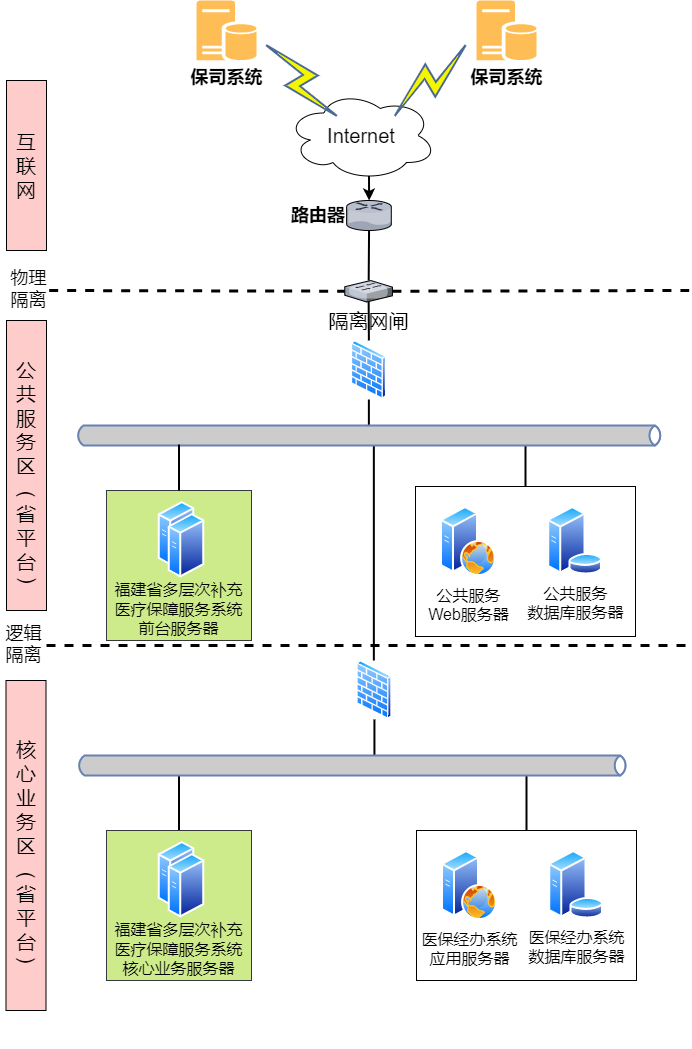

The diagram above was exported from draw.io. Its source (the exported page's mxGraphModel, read from the mxfile embedded in the PNG):
<mxGraphModel dx="1167" dy="1959" grid="1" gridSize="10" guides="1" tooltips="1" connect="1" arrows="1" fold="1" page="1" pageScale="1" pageWidth="827" pageHeight="1169" math="0" shadow="0">
  <root>
    <mxCell id="0" />
    <mxCell id="1" parent="0" />
    <mxCell id="5" value="" style="endArrow=none;dashed=1;html=1;strokeWidth=3;" edge="1" parent="1">
      <mxGeometry width="50" height="50" relative="1" as="geometry">
        <mxPoint x="140" y="585" as="sourcePoint" />
        <mxPoint x="780" y="585" as="targetPoint" />
      </mxGeometry>
    </mxCell>
    <mxCell id="8" value="逻辑&lt;br style=&quot;font-size: 18px;&quot;&gt;隔离" style="edgeLabel;html=1;align=center;verticalAlign=middle;resizable=0;points=[];fontSize=18;fontColor=#000000;labelBackgroundColor=none;" vertex="1" connectable="0" parent="5">
      <mxGeometry x="-0.7719" relative="1" as="geometry">
        <mxPoint x="-97" y="-2" as="offset" />
      </mxGeometry>
    </mxCell>
    <mxCell id="7" value="互联网" style="rounded=0;whiteSpace=wrap;html=1;labelBackgroundColor=none;fontSize=20;fillColor=#FFCCCC;strokeColor=#000000;fontColor=#000000;" vertex="1" parent="1">
      <mxGeometry x="100" y="20" width="40" height="170" as="geometry" />
    </mxCell>
    <mxCell id="22" style="edgeStyle=none;html=1;exitX=0.55;exitY=0.95;exitDx=0;exitDy=0;exitPerimeter=0;fontSize=20;fontColor=#000000;strokeWidth=2;" edge="1" parent="1" source="11" target="21">
      <mxGeometry relative="1" as="geometry" />
    </mxCell>
    <mxCell id="11" value="Internet" style="ellipse;shape=cloud;whiteSpace=wrap;html=1;labelBackgroundColor=none;fontSize=20;fontColor=#000000;strokeColor=#000000;fillColor=#FFFFFF;" vertex="1" parent="1">
      <mxGeometry x="380" y="30" width="150" height="90" as="geometry" />
    </mxCell>
    <mxCell id="16" value="保司系统" style="sketch=0;pointerEvents=1;shadow=0;dashed=0;html=1;strokeColor=none;labelPosition=center;verticalLabelPosition=bottom;verticalAlign=top;align=center;fillColor=#FEBD55;shape=mxgraph.mscae.enterprise.database_server;labelBackgroundColor=none;fontSize=18;fontColor=#000000;fontStyle=1" vertex="1" parent="1">
      <mxGeometry x="290" y="-60" width="60" height="60" as="geometry" />
    </mxCell>
    <mxCell id="17" value="保司系统" style="sketch=0;pointerEvents=1;shadow=0;dashed=0;html=1;strokeColor=none;labelPosition=center;verticalLabelPosition=bottom;verticalAlign=top;align=center;fillColor=#FEBD55;shape=mxgraph.mscae.enterprise.database_server;labelBackgroundColor=none;fontSize=18;fontColor=#000000;fontStyle=1" vertex="1" parent="1">
      <mxGeometry x="570" y="-60" width="60" height="60" as="geometry" />
    </mxCell>
    <mxCell id="19" value="" style="fontColor=#0066CC;verticalAlign=top;verticalLabelPosition=bottom;labelPosition=center;align=center;html=1;outlineConnect=0;fillColor=#F5F500;strokeColor=#4A6A94;gradientColor=none;gradientDirection=north;strokeWidth=2;shape=mxgraph.networks.comm_link;labelBackgroundColor=none;fontSize=20;rotation=-45;" vertex="1" parent="1">
      <mxGeometry x="380" y="-30" width="30" height="100" as="geometry" />
    </mxCell>
    <mxCell id="20" value="" style="fontColor=#0066CC;verticalAlign=top;verticalLabelPosition=bottom;labelPosition=center;align=center;html=1;outlineConnect=0;fillColor=#F5F500;strokeColor=#4A6A94;gradientColor=none;gradientDirection=north;strokeWidth=2;shape=mxgraph.networks.comm_link;labelBackgroundColor=none;fontSize=20;rotation=45;" vertex="1" parent="1">
      <mxGeometry x="508.67" y="-30" width="30" height="100" as="geometry" />
    </mxCell>
    <mxCell id="69" style="edgeStyle=none;html=1;fontSize=20;fontColor=#000000;endArrow=none;endFill=0;strokeWidth=2;" edge="1" parent="1" source="21" target="33">
      <mxGeometry relative="1" as="geometry" />
    </mxCell>
    <mxCell id="21" value="路由器" style="verticalLabelPosition=middle;sketch=0;aspect=fixed;html=1;verticalAlign=middle;strokeColor=none;align=right;outlineConnect=0;shape=mxgraph.citrix.router;labelBackgroundColor=none;fontSize=18;fontColor=#000000;fillColor=#F5F500;labelPosition=left;fontStyle=1" vertex="1" parent="1">
      <mxGeometry x="440.07" y="140" width="45.2" height="30" as="geometry" />
    </mxCell>
    <mxCell id="47" style="edgeStyle=none;html=1;fontSize=20;fontColor=#000000;endArrow=none;endFill=0;strokeWidth=2;" edge="1" parent="1" source="24" target="46">
      <mxGeometry relative="1" as="geometry" />
    </mxCell>
    <mxCell id="24" value="" style="aspect=fixed;perimeter=ellipsePerimeter;html=1;align=center;shadow=0;dashed=0;spacingTop=3;image;image=img/lib/active_directory/firewall.svg;labelBackgroundColor=none;fontSize=20;fontColor=#000000;strokeColor=#4A6A94;fillColor=#F5F500;" vertex="1" parent="1">
      <mxGeometry x="444.38" y="280" width="36" height="59.02" as="geometry" />
    </mxCell>
    <mxCell id="29" value="" style="group" vertex="1" connectable="0" parent="1">
      <mxGeometry x="99.5" y="260" width="40.5" height="290" as="geometry" />
    </mxCell>
    <mxCell id="26" value="公共服务&lt;br&gt;区&lt;br&gt;&lt;br&gt;省平台" style="rounded=0;whiteSpace=wrap;html=1;labelBackgroundColor=none;fontSize=20;fillColor=#FFCCCC;strokeColor=#000000;fontColor=#000000;" vertex="1" parent="29">
      <mxGeometry x="0.5" width="40" height="290" as="geometry" />
    </mxCell>
    <mxCell id="27" value="(" style="text;html=1;strokeColor=none;fillColor=none;align=center;verticalAlign=middle;whiteSpace=wrap;rounded=0;labelBackgroundColor=none;fontSize=20;fontColor=#000000;rotation=90;" vertex="1" parent="29">
      <mxGeometry x="12.5" y="153.84" width="20" height="40.6" as="geometry" />
    </mxCell>
    <mxCell id="28" value="(" style="text;html=1;strokeColor=none;fillColor=none;align=center;verticalAlign=middle;whiteSpace=wrap;rounded=0;labelBackgroundColor=none;fontSize=20;fontColor=#000000;rotation=-90;" vertex="1" parent="29">
      <mxGeometry x="8.25" y="240.8181818181818" width="20" height="40.6" as="geometry" />
    </mxCell>
    <mxCell id="30" value="" style="endArrow=none;dashed=1;html=1;strokeWidth=3;startArrow=none;" edge="1" parent="1" source="33">
      <mxGeometry width="50" height="50" relative="1" as="geometry">
        <mxPoint x="142.67" y="230" as="sourcePoint" />
        <mxPoint x="782.67" y="230" as="targetPoint" />
      </mxGeometry>
    </mxCell>
    <mxCell id="45" style="edgeStyle=none;html=1;fontSize=20;fontColor=#000000;endArrow=none;endFill=0;strokeWidth=2;" edge="1" parent="1" source="34" target="44">
      <mxGeometry relative="1" as="geometry" />
    </mxCell>
    <mxCell id="34" value="" style="aspect=fixed;perimeter=ellipsePerimeter;html=1;align=center;shadow=0;dashed=0;spacingTop=3;image;image=img/lib/active_directory/firewall.svg;labelBackgroundColor=none;fontSize=20;fontColor=#000000;strokeColor=#4A6A94;fillColor=#F5F500;" vertex="1" parent="1">
      <mxGeometry x="449.93" y="600" width="36" height="59.02" as="geometry" />
    </mxCell>
    <mxCell id="36" value="核心业务区&lt;br&gt;&lt;br&gt;省平台" style="rounded=0;whiteSpace=wrap;html=1;labelBackgroundColor=none;fontSize=20;fillColor=#FFCCCC;strokeColor=#000000;fontColor=#000000;" vertex="1" parent="1">
      <mxGeometry x="99.5" y="620" width="40" height="330" as="geometry" />
    </mxCell>
    <mxCell id="41" value="(" style="text;html=1;strokeColor=none;fillColor=none;align=center;verticalAlign=middle;whiteSpace=wrap;rounded=0;labelBackgroundColor=none;fontSize=20;fontColor=#000000;rotation=-90;" vertex="1" parent="1">
      <mxGeometry x="107.5" y="878" width="20" height="46.2" as="geometry" />
    </mxCell>
    <mxCell id="42" value="(" style="text;html=1;strokeColor=none;fillColor=none;align=center;verticalAlign=middle;whiteSpace=wrap;rounded=0;labelBackgroundColor=none;fontSize=20;fontColor=#000000;rotation=90;" vertex="1" parent="1">
      <mxGeometry x="112" y="792" width="20" height="46.2" as="geometry" />
    </mxCell>
    <mxCell id="105" style="edgeStyle=none;html=1;entryX=0.5;entryY=0;entryDx=0;entryDy=0;fontSize=16;fontColor=#000000;endArrow=none;endFill=0;strokeWidth=2;" edge="1" parent="1" source="44" target="89">
      <mxGeometry relative="1" as="geometry" />
    </mxCell>
    <mxCell id="112" style="edgeStyle=none;html=1;entryX=0.5;entryY=0;entryDx=0;entryDy=0;fontSize=16;fontColor=#000000;endArrow=none;endFill=0;strokeWidth=2;" edge="1" parent="1" source="44" target="107">
      <mxGeometry relative="1" as="geometry" />
    </mxCell>
    <mxCell id="44" value="" style="html=1;outlineConnect=0;fillColor=#CCCCCC;strokeColor=#6881B3;gradientColor=none;gradientDirection=north;strokeWidth=2;shape=mxgraph.networks.bus;gradientColor=none;gradientDirection=north;fontColor=#ffffff;perimeter=backbonePerimeter;backboneSize=20;labelBackgroundColor=none;fontSize=20;" vertex="1" parent="1">
      <mxGeometry x="170" y="690" width="551.6" height="30" as="geometry" />
    </mxCell>
    <mxCell id="71" style="edgeStyle=none;html=1;fontSize=20;fontColor=#000000;endArrow=none;endFill=0;strokeWidth=2;" edge="1" parent="1" source="46" target="34">
      <mxGeometry relative="1" as="geometry" />
    </mxCell>
    <mxCell id="104" style="edgeStyle=none;html=1;entryX=0.5;entryY=0;entryDx=0;entryDy=0;fontSize=16;fontColor=#000000;endArrow=none;endFill=0;strokeWidth=2;" edge="1" parent="1" source="46" target="98">
      <mxGeometry relative="1" as="geometry" />
    </mxCell>
    <mxCell id="46" value="" style="html=1;outlineConnect=0;fillColor=#CCCCCC;strokeColor=#6881B3;gradientColor=none;gradientDirection=north;strokeWidth=2;shape=mxgraph.networks.bus;gradientColor=none;gradientDirection=north;fontColor=#ffffff;perimeter=backbonePerimeter;backboneSize=20;labelBackgroundColor=none;fontSize=20;" vertex="1" parent="1">
      <mxGeometry x="168.99999999999997" y="360" width="587.33" height="30" as="geometry" />
    </mxCell>
    <mxCell id="70" style="edgeStyle=none;html=1;fontSize=20;fontColor=#000000;endArrow=none;endFill=0;strokeWidth=2;" edge="1" parent="1" source="33" target="24">
      <mxGeometry relative="1" as="geometry" />
    </mxCell>
    <mxCell id="33" value="隔离网闸" style="verticalLabelPosition=bottom;sketch=0;aspect=fixed;html=1;verticalAlign=top;strokeColor=none;align=center;outlineConnect=0;shape=mxgraph.citrix.switch;labelBackgroundColor=none;fontSize=20;fontColor=#000000;fillColor=#F5F500;" vertex="1" parent="1">
      <mxGeometry x="438.27" y="220" width="47.66" height="21.5" as="geometry" />
    </mxCell>
    <mxCell id="67" value="" style="endArrow=none;dashed=1;html=1;strokeWidth=3;" edge="1" parent="1" target="33">
      <mxGeometry width="50" height="50" relative="1" as="geometry">
        <mxPoint x="142.67000000000007" y="230" as="sourcePoint" />
        <mxPoint x="782.6700000000001" y="230" as="targetPoint" />
      </mxGeometry>
    </mxCell>
    <mxCell id="68" value="物理&lt;br style=&quot;font-size: 18px;&quot;&gt;隔离" style="edgeLabel;html=1;align=center;verticalAlign=middle;resizable=0;points=[];fontSize=18;fontColor=#000000;labelBackgroundColor=none;" vertex="1" connectable="0" parent="67">
      <mxGeometry x="-0.7719" relative="1" as="geometry">
        <mxPoint x="-55" y="-2" as="offset" />
      </mxGeometry>
    </mxCell>
    <mxCell id="82" value="" style="group;labelBackgroundColor=none;fillColor=#60a917;fontColor=#000000;strokeColor=#2D7600;" vertex="1" connectable="0" parent="1">
      <mxGeometry x="200" y="430" width="145" height="150" as="geometry" />
    </mxCell>
    <mxCell id="83" value="&lt;font color=&quot;#000000&quot;&gt;福建省多层次补充医疗保障服务系统&lt;br style=&quot;font-size: 16px&quot;&gt;前台服务器&lt;/font&gt;" style="rounded=0;whiteSpace=wrap;html=1;labelBackgroundColor=none;fontSize=16;strokeColor=#36393d;fillColor=#cdeb8b;verticalAlign=bottom;" vertex="1" parent="82">
      <mxGeometry width="145" height="150" as="geometry" />
    </mxCell>
    <mxCell id="84" value="&#10;&#10;&lt;span style=&quot;color: rgba(0, 0, 0, 0); font-family: monospace; font-size: 0px; font-style: normal; font-weight: 400; letter-spacing: normal; text-indent: 0px; text-transform: none; word-spacing: 0px; background-color: rgb(42, 42, 42); display: inline; float: none;&quot;&gt;&amp;nbsp;&lt;/span&gt;&#10;&#10;" style="aspect=fixed;perimeter=ellipsePerimeter;html=1;align=center;shadow=0;dashed=0;spacingTop=3;image;image=img/lib/active_directory/generic_server.svg;labelBackgroundColor=none;fontSize=20;fontColor=#000000;strokeColor=#4A6A94;fillColor=#F5F500;" vertex="1" parent="82">
      <mxGeometry x="51.799999999999955" y="10.66235864297248" width="36.4" height="65" as="geometry" />
    </mxCell>
    <mxCell id="85" value="&#10;&#10;&lt;span style=&quot;color: rgba(0, 0, 0, 0); font-family: monospace; font-size: 0px; font-style: normal; font-weight: 400; letter-spacing: normal; text-indent: 0px; text-transform: none; word-spacing: 0px; background-color: rgb(42, 42, 42); display: inline; float: none;&quot;&gt;&amp;nbsp;&lt;/span&gt;&#10;&#10;" style="aspect=fixed;perimeter=ellipsePerimeter;html=1;align=center;shadow=0;dashed=0;spacingTop=3;image;image=img/lib/active_directory/generic_server.svg;labelBackgroundColor=none;fontSize=20;fontColor=#000000;strokeColor=#4A6A94;fillColor=#F5F500;" vertex="1" parent="82">
      <mxGeometry x="61.799999999999955" y="22.778675282713994" width="36.4" height="65" as="geometry" />
    </mxCell>
    <mxCell id="87" style="edgeStyle=none;html=1;exitX=0.5;exitY=0;exitDx=0;exitDy=0;fontSize=16;fontColor=#000000;endArrow=none;endFill=0;strokeWidth=2;" edge="1" parent="1" source="83" target="46">
      <mxGeometry relative="1" as="geometry" />
    </mxCell>
    <mxCell id="88" value="" style="group;labelBackgroundColor=none;fillColor=#cdeb8b;strokeColor=#36393d;" vertex="1" connectable="0" parent="1">
      <mxGeometry x="200" y="770" width="145" height="150" as="geometry" />
    </mxCell>
    <mxCell id="89" value="&lt;font color=&quot;#000000&quot;&gt;福建省多层次补充医疗保障服务系统&lt;br style=&quot;font-size: 16px&quot;&gt;核心业务服务器&lt;/font&gt;" style="rounded=0;whiteSpace=wrap;html=1;labelBackgroundColor=none;fontSize=16;strokeColor=#36393d;fillColor=#cdeb8b;verticalAlign=bottom;" vertex="1" parent="88">
      <mxGeometry width="145" height="150" as="geometry" />
    </mxCell>
    <mxCell id="90" value="&#10;&#10;&lt;span style=&quot;color: rgba(0, 0, 0, 0); font-family: monospace; font-size: 0px; font-style: normal; font-weight: 400; letter-spacing: normal; text-indent: 0px; text-transform: none; word-spacing: 0px; background-color: rgb(42, 42, 42); display: inline; float: none;&quot;&gt;&amp;nbsp;&lt;/span&gt;&#10;&#10;" style="aspect=fixed;perimeter=ellipsePerimeter;html=1;align=center;shadow=0;dashed=0;spacingTop=3;image;image=img/lib/active_directory/generic_server.svg;labelBackgroundColor=none;fontSize=20;fontColor=#000000;strokeColor=#4A6A94;fillColor=#F5F500;" vertex="1" parent="88">
      <mxGeometry x="51.799999999999955" y="10.66235864297248" width="36.4" height="65" as="geometry" />
    </mxCell>
    <mxCell id="91" value="&#10;&#10;&lt;span style=&quot;color: rgba(0, 0, 0, 0); font-family: monospace; font-size: 0px; font-style: normal; font-weight: 400; letter-spacing: normal; text-indent: 0px; text-transform: none; word-spacing: 0px; background-color: rgb(42, 42, 42); display: inline; float: none;&quot;&gt;&amp;nbsp;&lt;/span&gt;&#10;&#10;" style="aspect=fixed;perimeter=ellipsePerimeter;html=1;align=center;shadow=0;dashed=0;spacingTop=3;image;image=img/lib/active_directory/generic_server.svg;labelBackgroundColor=none;fontSize=20;fontColor=#000000;strokeColor=#4A6A94;fillColor=#F5F500;" vertex="1" parent="88">
      <mxGeometry x="61.799999999999955" y="22.778675282713994" width="36.4" height="65" as="geometry" />
    </mxCell>
    <mxCell id="103" value="" style="group" vertex="1" connectable="0" parent="1">
      <mxGeometry x="509" y="426" width="220" height="150" as="geometry" />
    </mxCell>
    <mxCell id="98" value="" style="rounded=0;whiteSpace=wrap;html=1;labelBackgroundColor=none;fontSize=16;fontColor=#000000;strokeColor=#000000;fillColor=#FFFFFF;" vertex="1" parent="103">
      <mxGeometry width="220" height="150" as="geometry" />
    </mxCell>
    <mxCell id="93" value="公共服务&lt;br&gt;Web服务器" style="aspect=fixed;perimeter=ellipsePerimeter;html=1;align=center;shadow=0;dashed=0;spacingTop=3;image;image=img/lib/active_directory/web_server.svg;labelBackgroundColor=none;fontSize=16;fontColor=#000000;strokeColor=#4A6A94;fillColor=#FFCCCC;" vertex="1" parent="103">
      <mxGeometry x="25" y="20" width="56" height="70" as="geometry" />
    </mxCell>
    <mxCell id="99" value="公共服务&lt;br&gt;数据库服务器" style="aspect=fixed;perimeter=ellipsePerimeter;html=1;align=center;shadow=0;dashed=0;spacingTop=3;image;image=img/lib/active_directory/database_server.svg;labelBackgroundColor=none;fontSize=16;fontColor=#000000;strokeColor=#000000;fillColor=#FFFFFF;" vertex="1" parent="103">
      <mxGeometry x="131.60000000000002" y="20" width="56" height="68.29" as="geometry" />
    </mxCell>
    <mxCell id="106" value="" style="group" vertex="1" connectable="0" parent="1">
      <mxGeometry x="510" y="770" width="220" height="150" as="geometry" />
    </mxCell>
    <mxCell id="107" value="" style="rounded=0;whiteSpace=wrap;html=1;labelBackgroundColor=none;fontSize=16;fontColor=#000000;strokeColor=#000000;fillColor=#FFFFFF;" vertex="1" parent="106">
      <mxGeometry width="220" height="150" as="geometry" />
    </mxCell>
    <mxCell id="108" value="医保经办系统&lt;br&gt;应用服务器" style="aspect=fixed;perimeter=ellipsePerimeter;html=1;align=center;shadow=0;dashed=0;spacingTop=3;image;image=img/lib/active_directory/web_server.svg;labelBackgroundColor=none;fontSize=16;fontColor=#000000;strokeColor=#4A6A94;fillColor=#FFCCCC;" vertex="1" parent="106">
      <mxGeometry x="25" y="20" width="56" height="70" as="geometry" />
    </mxCell>
    <mxCell id="109" value="医保经办系统&lt;br&gt;数据库服务器" style="aspect=fixed;perimeter=ellipsePerimeter;html=1;align=center;shadow=0;dashed=0;spacingTop=3;image;image=img/lib/active_directory/database_server.svg;labelBackgroundColor=none;fontSize=16;fontColor=#000000;strokeColor=#000000;fillColor=#FFFFFF;" vertex="1" parent="106">
      <mxGeometry x="131.60000000000002" y="20" width="56" height="68.29" as="geometry" />
    </mxCell>
  </root>
</mxGraphModel>